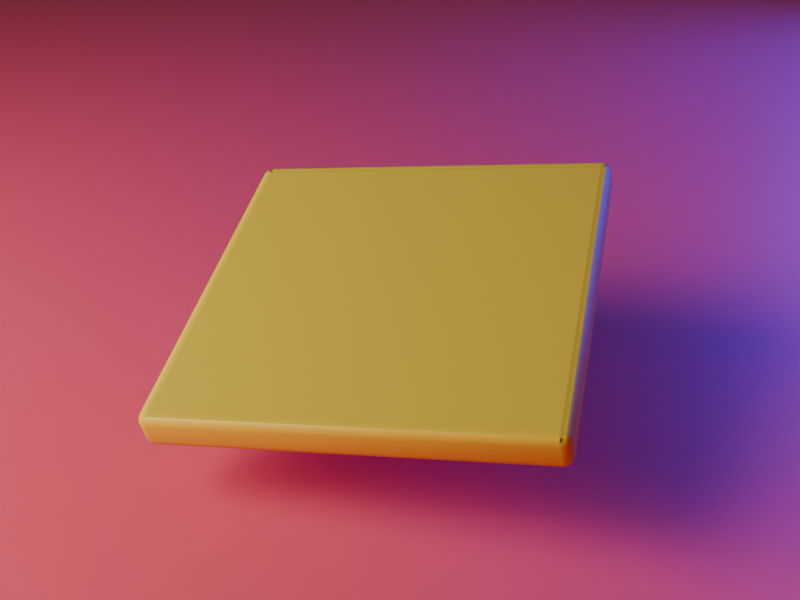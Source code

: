 # Source: frame-W.blend  (saved by Blender 4.0.36; exported with 4.5.12 LTS)
import bpy
from mathutils import Matrix  # noqa: F401  (used for matrix-valued properties, if any)

bpy.ops.wm.read_factory_settings(use_empty=True)
scene = bpy.context.scene
scene.name = 'Scene'

# ---- collections
col_collection = bpy.data.collections.new('Collection'); scene.collection.children.link(col_collection)

# ---- images (referenced by path relative to the original .blend; pixels are not part of the script)
import os
ASSET_DIR = os.environ.get("B2B_ASSET_DIR", "")  # directory of the original .blend (textures are referenced by path, not embedded)
HERE = os.path.dirname(os.path.abspath(__file__))  # packed textures are extracted next to this script under _unpacked/

def load_image(name, relpath, width, height, colorspace="sRGB"):
    """Load a texture the original file referenced (path relative to the .blend, or extracted next to this script)."""
    p = next((c for c in (os.path.join(HERE, relpath), os.path.join(ASSET_DIR, relpath)) if relpath and os.path.exists(c)), "")
    if p:
        img = bpy.data.images.load(p, check_existing=True)
        img.name = name
    else:  # same state as the original file: an image datablock whose file is absent (Cycles renders it pink)
        img = bpy.data.images.new(name, width, height)
        img.source = "FILE"
        img.filepath = "//" + (relpath or name)
    img.colorspace_settings.name = colorspace
    return img
img_w_png_001 = load_image('W.png.001', 'W.png', 1024, 1024, 'sRGB')

# ---- materials (node trees are filled in below, after node groups)
mat_pink = bpy.data.materials.new('Pink')
mat_white = bpy.data.materials.new('White')
mat_blue = bpy.data.materials.new('Blue')
mat_scrabble = bpy.data.materials.new('Scrabble')
mat_scrabble.displacement_method = 'DISPLACEMENT'
mat_yellow = bpy.data.materials.new('Yellow')
mat_yellow.alpha_threshold = 0.0
mat_yellow.roughness = 0.5
mat_yellow.line_color = (0.0, 0.0, 0.0, 1.0)

# ---- material node trees
mat_pink.use_nodes = True; mat_pink.node_tree.nodes.clear()
_N = mat_pink.node_tree.nodes; _L = mat_pink.node_tree.links
n0 = _N.new('ShaderNodeBsdfPrincipled'); n0.name = 'Principled BSDF'; n0.location = (10, 300)
n0.inputs[0].default_value = (0.8, 0.07948, 0.1216, 1.0)
n0.inputs[3].default_value = 1.45
n1 = _N.new('ShaderNodeOutputMaterial'); n1.name = 'Material Output'; n1.location = (300, 300)
_L.new(n0.outputs[0], n1.inputs[0])
n1.is_active_output = True
mat_white.use_nodes = True; mat_white.node_tree.nodes.clear()
_N = mat_white.node_tree.nodes; _L = mat_white.node_tree.links
n0 = _N.new('ShaderNodeOutputMaterial'); n0.name = 'Material Output'; n0.location = (300, 300)
n1 = _N.new('ShaderNodeEmission'); n1.name = 'Emission'; n1.location = (10, 300)
n1.inputs[1].default_value = 10.0
_L.new(n1.outputs[0], n0.inputs[0])
n0.is_active_output = True
mat_blue.use_nodes = True; mat_blue.node_tree.nodes.clear()
_N = mat_blue.node_tree.nodes; _L = mat_blue.node_tree.links
n0 = _N.new('ShaderNodeOutputMaterial'); n0.name = 'Material Output'; n0.location = (300, 300)
n1 = _N.new('ShaderNodeEmission'); n1.name = 'Emission'; n1.location = (10, 300)
n1.inputs[0].default_value = (0.02851, 0.02919, 1.0, 1.0)
n1.inputs[1].default_value = 10.0
_L.new(n1.outputs[0], n0.inputs[0])
n0.is_active_output = True
mat_scrabble.use_nodes = True; mat_scrabble.node_tree.nodes.clear()
_N = mat_scrabble.node_tree.nodes; _L = mat_scrabble.node_tree.links
n0 = _N.new('ShaderNodeOutputMaterial'); n0.name = 'Material Output'; n0.location = (684, 348)
n1 = _N.new('ShaderNodeDisplacement'); n1.name = 'Displacement'; n1.location = (379, 254)
n1.space = 'WORLD'
n1.inputs[1].default_value = 0.0
n1.inputs[2].default_value = -0.05
n2 = _N.new('ShaderNodeBsdfPrincipled'); n2.name = 'Principled BSDF'; n2.location = (80, 428)
n2.inputs[2].default_value = 0.9211
n2.inputs[3].default_value = 1.45
n3 = _N.new('ShaderNodeMix'); n3.name = 'Mix'; n3.location = (-153, 372)
n3.data_type = 'RGBA'
n3.inputs[6].default_value = (0.7992, 0.5776, 0.02029, 1.0)
n3.inputs[7].default_value = (0.04472, 0.004988, 0.008092, 1.0)
n4 = _N.new('ShaderNodeTexImage'); n4.name = 'Image Texture'; n4.location = (-83, -14)
n4.image = img_w_png_001
_L.new(n2.outputs[0], n0.inputs[0])
_L.new(n1.outputs[0], n0.inputs[2])
_L.new(n4.outputs[0], n1.inputs[0])
_L.new(n3.outputs[2], n2.inputs[0])
_L.new(n4.outputs[0], n3.inputs[0])
n0.is_active_output = True
mat_yellow.use_nodes = True; mat_yellow.node_tree.nodes.clear()
_N = mat_yellow.node_tree.nodes; _L = mat_yellow.node_tree.links
n0 = _N.new('ShaderNodeOutputMaterial'); n0.name = 'Material Output'; n0.location = (300, 300)
n1 = _N.new('ShaderNodeBsdfPrincipled'); n1.name = 'Principled BSDF'; n1.location = (10, 300)
n1.inputs[0].default_value = (0.7992, 0.5776, 0.02029, 1.0)
n1.inputs[3].default_value = 1.45
_L.new(n1.outputs[0], n0.inputs[0])
n0.is_active_output = True

# ---- world
world_world = bpy.data.worlds.new('World'); scene.world = world_world
world_world.use_nodes = True; world_world.node_tree.nodes.clear()
_N = world_world.node_tree.nodes; _L = world_world.node_tree.links
n0 = _N.new('ShaderNodeOutputWorld'); n0.name = 'World Output'; n0.location = (300, 300)
n1 = _N.new('ShaderNodeBackground'); n1.name = 'Background'; n1.location = (10, 300)
n1.inputs[0].default_value = (0.05088, 0.05088, 0.05088, 1.0)
_L.new(n1.outputs[0], n0.inputs[0])
n0.is_active_output = True
world_world.color = (0.05088, 0.05088, 0.05088)
world_world.use_sun_shadow = False
world_world.sun_shadow_jitter_overblur = 0.0

# ---- cameras
cam_camera = bpy.data.cameras.new('Camera')
cam_camera.clip_end = 100.0
cam_camera.ortho_scale = 7.314

# ---- meshes
me_plane = bpy.data.meshes.new('Plane')
me_plane.from_pydata([(-1.5, -1.0, 0.0), (1.5, -1.0, 0.0), (-1.5, 1.0, 0.0), (1.5, 1.0, 0.0), (-1.5, 1.0, 1.5), (1.5, 1.0, 1.5)], [], [(0, 1, 3, 2), (2, 3, 5, 4)])
me_plane.polygons.foreach_set('use_smooth', [True] * 2)
_uv = me_plane.uv_layers.new(name='UVMap')
_uv.uv.foreach_set('vector', [0.0, 0.0, 1.0, 0.0, 1.0, 1.0, 0.0, 1.0, 0.0, 1.0, 1.0, 1.0, 1.0, 1.0, 0.0, 1.0])
me_plane.materials.append(mat_pink)
me_plane.update()
me_plane_001 = bpy.data.meshes.new('Plane.001')
me_plane_001.from_pydata([(-1.0, -1.0, 0.0), (1.0, -1.0, 0.0), (-1.0, 1.0, 0.0), (1.0, 1.0, 0.0)], [], [(0, 1, 3, 2)])
_uv = me_plane_001.uv_layers.new(name='UVMap')
_uv.uv.foreach_set('vector', [0.0, 0.0, 1.0, 0.0, 1.0, 1.0, 0.0, 1.0])
me_plane_001.materials.append(mat_white)
me_plane_001.update()
me_plane_002 = bpy.data.meshes.new('Plane.002')
me_plane_002.from_pydata([(-1.0, -1.0, 0.0), (1.0, -1.0, 0.0), (-1.0, 1.0, 0.0), (1.0, 1.0, 0.0)], [], [(0, 1, 3, 2)])
_uv = me_plane_002.uv_layers.new(name='UVMap')
_uv.uv.foreach_set('vector', [0.0, 0.0, 1.0, 0.0, 1.0, 1.0, 0.0, 1.0])
me_plane_002.materials.append(mat_blue)
me_plane_002.update()
me_plane_003 = bpy.data.meshes.new('Plane.003')
me_plane_003.from_pydata([(-1.0, -0.95, 0.05), (-0.95, -0.95, 0.0), (-0.95, -1.0, 0.05), (-0.9933, -0.95, 0.02503), (-0.9933, -0.975, 0.05), (-0.9868, -0.9739, 0.02609), (-0.95, -0.975, 0.00668), (-0.975, -0.95, 0.00668), (-0.9739, -0.9739, 0.01317), (-0.975, -0.9933, 0.05), (-0.95, -0.9933, 0.02503), (-0.9739, -0.9868, 0.02609), (0.95, -1.0, 0.05), (0.95, -0.95, 0.0), (1.0, -0.95, 0.05), (0.95, -0.9933, 0.02503), (0.975, -0.9933, 0.05), (0.9739, -0.9868, 0.02609), (0.975, -0.95, 0.00668), (0.95, -0.975, 0.00668), (0.9739, -0.9739, 0.01317), (0.9933, -0.975, 0.05), (0.9933, -0.95, 0.02503), (0.9868, -0.9739, 0.02609), (-1.0, 0.95, 0.05), (-0.95, 1.0, 0.05), (-0.95, 0.95, 0.0), (-0.9933, 0.975, 0.05), (-0.9933, 0.95, 0.02503), (-0.9868, 0.9739, 0.02609), (-0.95, 0.9933, 0.02503), (-0.975, 0.9933, 0.05), (-0.9739, 0.9868, 0.02609), (-0.975, 0.95, 0.00668), (-0.95, 0.975, 0.00668), (-0.9739, 0.9739, 0.01317), (1.0, 0.95, 0.05), (0.95, 0.95, 0.0), (0.95, 1.0, 0.05), (0.9933, 0.95, 0.02503), (0.9933, 0.975, 0.05), (0.9868, 0.9739, 0.02609), (0.95, 0.975, 0.00668), (0.975, 0.95, 0.00668), (0.9739, 0.9739, 0.01317), (0.975, 0.9933, 0.05), (0.95, 0.9933, 0.02503), (0.9739, 0.9868, 0.02609), (-1.0, 0.95, 0.15), (-0.95, 0.95, 0.2), (-0.95, 1.0, 0.15), (-0.9933, 0.95, 0.175), (-0.9933, 0.975, 0.15), (-0.9868, 0.9739, 0.1739), (-0.95, 0.975, 0.1933), (-0.975, 0.95, 0.1933), (-0.9739, 0.9739, 0.1868), (-0.975, 0.9933, 0.15), (-0.95, 0.9933, 0.175), (-0.9739, 0.9868, 0.1739), (-1.0, -0.95, 0.15), (-0.95, -1.0, 0.15), (-0.95, -0.95, 0.2), (-0.9933, -0.975, 0.15), (-0.9933, -0.95, 0.175), (-0.9868, -0.9739, 0.1739), (-0.95, -0.9933, 0.175), (-0.975, -0.9933, 0.15), (-0.9739, -0.9868, 0.1739), (-0.975, -0.95, 0.1933), (-0.95, -0.975, 0.1933), (-0.9739, -0.9739, 0.1868), (0.95, -1.0, 0.15), (1.0, -0.95, 0.15), (0.95, -0.95, 0.2), (0.975, -0.9933, 0.15), (0.95, -0.9933, 0.175), (0.9739, -0.9868, 0.1739), (0.9933, -0.95, 0.175), (0.9933, -0.975, 0.15), (0.9868, -0.9739, 0.1739), (0.95, -0.975, 0.1933), (0.975, -0.95, 0.1933), (0.9739, -0.9739, 0.1868), (1.0, 0.95, 0.15), (0.95, 1.0, 0.15), (0.95, 0.95, 0.2), (0.9933, 0.975, 0.15), (0.9933, 0.95, 0.175), (0.9868, 0.9739, 0.1739), (0.95, 0.9933, 0.175), (0.975, 0.9933, 0.15), (0.9739, 0.9868, 0.1739), (0.975, 0.95, 0.1933), (0.95, 0.975, 0.1933), (0.9739, 0.9739, 0.1868)], [], [(2, 12, 72, 61), (1, 26, 37, 13), (62, 74, 86, 49), (14, 36, 84, 73), (38, 25, 50, 85), (0, 3, 5, 4), (3, 7, 8, 5), (1, 6, 8, 7), (6, 10, 11, 8), (2, 9, 11, 10), (9, 4, 5, 11), (5, 8, 11), (12, 15, 17, 16), (15, 19, 20, 17), (13, 18, 20, 19), (18, 22, 23, 20), (14, 21, 23, 22), (21, 16, 17, 23), (17, 20, 23), (24, 27, 29, 28), (27, 31, 32, 29), (25, 30, 32, 31), (30, 34, 35, 32), (26, 33, 35, 34), (33, 28, 29, 35), (29, 32, 35), (36, 39, 41, 40), (39, 43, 44, 41), (37, 42, 44, 43), (42, 46, 47, 44), (38, 45, 47, 46), (45, 40, 41, 47), (41, 44, 47), (48, 51, 53, 52), (51, 55, 56, 53), (49, 54, 56, 55), (54, 58, 59, 56), (50, 57, 59, 58), (57, 52, 53, 59), (53, 56, 59), (60, 63, 65, 64), (63, 67, 68, 65), (61, 66, 68, 67), (66, 70, 71, 68), (62, 69, 71, 70), (69, 64, 65, 71), (65, 68, 71), (72, 75, 77, 76), (75, 79, 80, 77), (73, 78, 80, 79), (78, 82, 83, 80), (74, 81, 83, 82), (81, 76, 77, 83), (77, 80, 83), (84, 87, 89, 88), (87, 91, 92, 89), (85, 90, 92, 91), (90, 94, 95, 92), (86, 93, 95, 94), (93, 88, 89, 95), (89, 92, 95), (26, 1, 7, 33), (33, 7, 3, 28), (28, 3, 0, 24), (1, 13, 19, 6), (6, 19, 15, 10), (10, 15, 12, 2), (13, 37, 43, 18), (18, 43, 39, 22), (22, 39, 36, 14), (37, 26, 34, 42), (42, 34, 30, 46), (46, 30, 25, 38), (48, 60, 64, 51), (51, 64, 69, 55), (55, 69, 62, 49), (61, 72, 76, 66), (66, 76, 81, 70), (70, 81, 74, 62), (73, 84, 88, 78), (78, 88, 93, 82), (82, 93, 86, 74), (85, 50, 58, 90), (90, 58, 54, 94), (94, 54, 49, 86), (2, 61, 67, 9), (9, 67, 63, 4), (4, 63, 60, 0), (50, 25, 31, 57), (57, 31, 27, 52), (52, 27, 24, 48), (84, 36, 40, 87), (87, 40, 45, 91), (91, 45, 38, 85), (14, 73, 79, 21), (21, 79, 75, 16), (16, 75, 72, 12), (24, 0, 60, 48)])
me_plane_003.polygons.foreach_set('use_smooth', [True] * 98)
me_plane_003.polygons.foreach_set('material_index', [1, 1, 0, 1, 1, 1, 1, 1, 1, 1, 1, 1, 1, 1, 1, 1, 1, 1, 1, 1, 1, 1, 1, 1, 1, 1, 1, 1, 1, 1, 1, 1, 1, 1, 1, 0, 0, 1, 1, 1, 1, 1, 1, 1, 0, 0, 1, 1, 1, 1, 1, 0, 0, 1, 1, 1, 1, 1, 0, 0, 1, 1, 1, 1, 1, 1, 1, 1, 1, 1, 1, 1, 1, 1, 1, 0, 1, 1, 0, 1, 1, 0, 1, 1, 0, 1, 1, 1, 1, 1, 1, 1, 1, 1, 1, 1, 1, 1])
_uv = me_plane_003.uv_layers.new(name='UVMap')
_uv.uv.foreach_set('vector', [0.9749, 0.9999, 0.0251, 0.9999, 0.0251, 0.9999, 0.9749, 0.9999, 0.9749, 0.9749, 0.9749, 0.0251, 0.02509, 0.0251, 0.0251, 0.9749, 0.9997, 1.006, 0.006493, 0.9935, 0.0002918, 0.006493, 0.9904, 0.009593, 0.0001001, 0.9749, 9.996e-05, 0.0251, 9.996e-05, 0.0251, 0.0001001, 0.9749, 0.02509, 0.0001002, 0.9749, 0.0001, 0.9749, 0.0001, 0.02509, 0.0001002, 0.9999, 0.9749, 0.9999, 0.9749, 0.9999, 0.9869, 0.9999, 0.9874, 0.9999, 0.9749, 0.9874, 0.9749, 0.9869, 0.9869, 0.9999, 0.9869, 0.9749, 0.9749, 0.9749, 0.9874, 0.9869, 0.9869, 0.9874, 0.9749, 0.9749, 0.9874, 0.9749, 0.9999, 0.9869, 0.9999, 0.9869, 0.9869, 0.9749, 0.9999, 0.9874, 0.9999, 0.9869, 0.9999, 0.9749, 0.9999, 0.9874, 0.9999, 0.9999, 0.9874, 0.9999, 0.9869, 0.9869, 0.9999, 0.9999, 0.9869, 0.9869, 0.9869, 0.9869, 0.9999, 0.0251, 0.9999, 0.0251, 0.9999, 0.01314, 0.9999, 0.01261, 0.9999, 0.0251, 0.9999, 0.0251, 0.9874, 0.01314, 0.9869, 0.01314, 0.9999, 0.0251, 0.9749, 0.01261, 0.9749, 0.01314, 0.9869, 0.0251, 0.9874, 0.01261, 0.9749, 0.0001001, 0.9749, 0.0001001, 0.9869, 0.01314, 0.9869, 0.0001001, 0.9749, 0.0001001, 0.9874, 0.0001001, 0.9869, 0.0001001, 0.9749, 0.0001001, 0.9874, 0.01261, 0.9999, 0.01314, 0.9999, 0.0001001, 0.9869, 0.01314, 0.9999, 0.01314, 0.9869, 0.0001001, 0.9869, 0.9999, 0.0251, 0.9999, 0.01261, 0.9999, 0.01314, 0.9999, 0.0251, 0.9999, 0.01261, 0.9874, 0.0001, 0.9869, 0.0001, 0.9999, 0.01314, 0.9749, 0.0001, 0.9749, 0.0001, 0.9869, 0.0001, 0.9874, 0.0001, 0.9749, 0.0001, 0.9749, 0.01261, 0.9869, 0.01314, 0.9869, 0.0001, 0.9749, 0.0251, 0.9874, 0.0251, 0.9869, 0.01314, 0.9749, 0.01261, 0.9874, 0.0251, 0.9999, 0.0251, 0.9999, 0.01314, 0.9869, 0.01314, 0.9999, 0.01314, 0.9869, 0.0001, 0.9869, 0.01314, 9.996e-05, 0.0251, 9.996e-05, 0.0251, 9.995e-05, 0.01314, 9.995e-05, 0.01261, 9.996e-05, 0.0251, 0.01261, 0.0251, 0.01314, 0.01314, 9.995e-05, 0.01314, 0.02509, 0.0251, 0.02509, 0.01261, 0.01314, 0.01314, 0.01261, 0.0251, 0.02509, 0.01261, 0.02509, 0.0001002, 0.01314, 0.0001002, 0.01314, 0.01314, 0.02509, 0.0001002, 0.01261, 0.0001002, 0.01314, 0.0001002, 0.02509, 0.0001002, 0.01261, 0.0001002, 9.995e-05, 0.01261, 9.995e-05, 0.01314, 0.01314, 0.0001002, 9.995e-05, 0.01314, 0.01314, 0.01314, 0.01314, 0.0001002, 0.9999, 0.0251, 0.9999, 0.0251, 0.9999, 0.01314, 0.9999, 0.01261, 0.9999, 0.0251, 0.9874, 0.0251, 0.9869, 0.01314, 0.9999, 0.01314, 0.9749, 0.0251, 0.9749, 0.01261, 0.9869, 0.01314, 0.9874, 0.0251, 0.9749, 0.01261, 0.9749, 0.0001, 0.9869, 0.0001, 0.9869, 0.01314, 0.9749, 0.0001, 0.9874, 0.0001, 0.9869, 0.0001, 0.9749, 0.0001, 0.9874, 0.0001, 0.9999, 0.01261, 0.9999, 0.01314, 0.9869, 0.0001, 0.9999, 0.01314, 0.9869, 0.01314, 0.9869, 0.0001, 0.9999, 0.9749, 0.9999, 0.9874, 0.9999, 0.9869, 0.9999, 0.9749, 0.9999, 0.9874, 0.9874, 0.9999, 0.9869, 0.9999, 0.9999, 0.9869, 0.9749, 0.9999, 0.9749, 0.9999, 0.9869, 0.9999, 0.9874, 0.9999, 0.9749, 0.9999, 0.9749, 0.9874, 0.9869, 0.9869, 0.9869, 0.9999, 0.9749, 0.9749, 0.9874, 0.9749, 0.9869, 0.9869, 0.9749, 0.9874, 0.9874, 0.9749, 0.9999, 0.9749, 0.9999, 0.9869, 0.9869, 0.9869, 0.9999, 0.9869, 0.9869, 0.9999, 0.9869, 0.9869, 0.0251, 0.9999, 0.01261, 0.9999, 0.01314, 0.9999, 0.0251, 0.9999, 0.01261, 0.9999, 0.0001001, 0.9874, 0.0001001, 0.9869, 0.01314, 0.9999, 0.0001001, 0.9749, 0.0001001, 0.9749, 0.0001001, 0.9869, 0.0001001, 0.9874, 0.0001001, 0.9749, 0.01261, 0.9749, 0.01314, 0.9869, 0.0001001, 0.9869, 0.0251, 0.9749, 0.0251, 0.9874, 0.01314, 0.9869, 0.01261, 0.9749, 0.0251, 0.9874, 0.0251, 0.9999, 0.01314, 0.9999, 0.01314, 0.9869, 0.01314, 0.9999, 0.0001001, 0.9869, 0.01314, 0.9869, 9.996e-05, 0.0251, 9.995e-05, 0.01261, 9.995e-05, 0.01314, 9.996e-05, 0.0251, 9.995e-05, 0.01261, 0.01261, 0.0001002, 0.01314, 0.0001002, 9.995e-05, 0.01314, 0.02509, 0.0001002, 0.02509, 0.0001002, 0.01314, 0.0001002, 0.01261, 0.0001002, 0.02509, 0.0001002, 0.02509, 0.01261, 0.01314, 0.01314, 0.01314, 0.0001002, 0.02509, 0.0251, 0.01261, 0.0251, 0.01314, 0.01314, 0.02509, 0.01261, 0.01261, 0.0251, 9.996e-05, 0.0251, 9.995e-05, 0.01314, 0.01314, 0.01314, 9.995e-05, 0.01314, 0.01314, 0.0001002, 0.01314, 0.01314, 0.9749, 0.0251, 0.9749, 0.9749, 0.9874, 0.9749, 0.9874, 0.0251, 0.9874, 0.0251, 0.9874, 0.9749, 0.9999, 0.9749, 0.9999, 0.0251, 0.9999, 0.0251, 0.9999, 0.9749, 0.9999, 0.9749, 0.9999, 0.0251, 0.9749, 0.9749, 0.0251, 0.9749, 0.0251, 0.9874, 0.9749, 0.9874, 0.9749, 0.9874, 0.0251, 0.9874, 0.0251, 0.9999, 0.9749, 0.9999, 0.9749, 0.9999, 0.0251, 0.9999, 0.0251, 0.9999, 0.9749, 0.9999, 0.0251, 0.9749, 0.02509, 0.0251, 0.01261, 0.0251, 0.01261, 0.9749, 0.01261, 0.9749, 0.01261, 0.0251, 9.996e-05, 0.0251, 0.0001001, 0.9749, 0.0001001, 0.9749, 9.996e-05, 0.0251, 9.996e-05, 0.0251, 0.0001001, 0.9749, 0.02509, 0.0251, 0.9749, 0.0251, 0.9749, 0.01261, 0.02509, 0.01261, 0.02509, 0.01261, 0.9749, 0.01261, 0.9749, 0.0001, 0.02509, 0.0001002, 0.02509, 0.0001002, 0.9749, 0.0001, 0.9749, 0.0001, 0.02509, 0.0001002, 0.9999, 0.0251, 0.9999, 0.9749, 0.9999, 0.9749, 0.9999, 0.0251, 0.9999, 0.0251, 0.9999, 0.9749, 0.9874, 0.9749, 0.9874, 0.0251, 0.9874, 0.0251, 0.9874, 0.9749, 0.9749, 0.9749, 0.9749, 0.0251, 0.9749, 0.9999, 0.0251, 0.9999, 0.0251, 0.9999, 0.9749, 0.9999, 0.9749, 0.9999, 0.0251, 0.9999, 0.0251, 0.9874, 0.9749, 0.9874, 0.9749, 0.9874, 0.0251, 0.9874, 0.0251, 0.9749, 0.9749, 0.9749, 0.0001001, 0.9749, 9.996e-05, 0.0251, 9.996e-05, 0.0251, 0.0001001, 0.9749, 0.0001001, 0.9749, 9.996e-05, 0.0251, 0.01261, 0.0251, 0.01261, 0.9749, 0.01261, 0.9749, 0.01261, 0.0251, 0.02509, 0.0251, 0.0251, 0.9749, 0.02509, 0.0001002, 0.9749, 0.0001, 0.9749, 0.0001, 0.02509, 0.0001002, 0.02509, 0.0001002, 0.9749, 0.0001, 0.9749, 0.01261, 0.02509, 0.01261, 0.02509, 0.01261, 0.9749, 0.01261, 0.9749, 0.0251, 0.02509, 0.0251, 0.9749, 0.9999, 0.9749, 0.9999, 0.9874, 0.9999, 0.9874, 0.9999, 0.9874, 0.9999, 0.9874, 0.9999, 0.9999, 0.9874, 0.9999, 0.9874, 0.9999, 0.9874, 0.9999, 0.9874, 0.9999, 0.9749, 0.9999, 0.9749, 0.9749, 0.0001, 0.9749, 0.0001, 0.9874, 0.0001, 0.9874, 0.0001, 0.9874, 0.0001, 0.9874, 0.0001, 0.9999, 0.01261, 0.9999, 0.01261, 0.9999, 0.01261, 0.9999, 0.01261, 0.9999, 0.0251, 0.9999, 0.0251, 9.996e-05, 0.0251, 9.996e-05, 0.0251, 9.995e-05, 0.01261, 9.995e-05, 0.01261, 9.995e-05, 0.01261, 9.995e-05, 0.01261, 0.01261, 0.0001002, 0.01261, 0.0001002, 0.01261, 0.0001002, 0.01261, 0.0001002, 0.02509, 0.0001002, 0.02509, 0.0001002, 0.0001001, 0.9749, 0.0001001, 0.9749, 0.0001001, 0.9874, 0.0001001, 0.9874, 0.0001001, 0.9874, 0.0001001, 0.9874, 0.01261, 0.9999, 0.01261, 0.9999, 0.01261, 0.9999, 0.01261, 0.9999, 0.0251, 0.9999, 0.0251, 0.9999, 0.9999, 0.0251, 0.9999, 0.9749, 0.9999, 0.9749, 0.9999, 0.0251])
me_plane_003.materials.append(mat_scrabble)
me_plane_003.materials.append(mat_yellow)
me_plane_003.update()

# ---- objects
ob_camera = bpy.data.objects.new('Camera', cam_camera)
ob_plane = bpy.data.objects.new('Plane', me_plane)
ob_plane_001 = bpy.data.objects.new('Plane.001', me_plane_001)
ob_plane_002 = bpy.data.objects.new('Plane.002', me_plane_002)
ob_plane_003 = bpy.data.objects.new('Plane.003', me_plane_003)

# ---- transforms, parenting, visibility, modifiers, constraints
ob_camera.location = (-0.5327, 5.03, 3.393)
ob_camera.rotation_euler = (1.069, -3.244e-07, 3.268)
ob_camera.lock_rotations_4d = False
ob_camera.empty_display_type = 'ARROWS'
ob_camera.color = (0.0, 0.0, 0.0, 0.0)
ob_camera.display_type = 'WIRE'
ob_camera.lineart.crease_threshold = 0.0
ob_plane.location = (0.0, 0.0, 0.0)
ob_plane.scale = (20.0, 10.0, 10.0)
_m = ob_plane.modifiers.new('Bevel', 'BEVEL')
_m.width = 0.25
_m.width_pct = 0.25
_m.segments = 9
ob_plane_001.location = (7.229, 3.349, 5.693)
ob_plane_001.rotation_euler = (-0.9504, -0.0, -1.137)
ob_plane_001.scale = (3.0, 3.0, 3.0)
ob_plane_002.location = (-5.733, -5.533, 2.606)
ob_plane_002.rotation_euler = (-0.9504, -0.0, -3.945)
ob_plane_002.scale = (3.0, 3.0, 3.0)
ob_plane_003.location = (0.09884, 0.1491, 0.6442)
ob_plane_003.rotation_euler = (-0.2427, 0.1216, -0.1298)
ob_plane_003.cycles.use_adaptive_subdivision = True
_m = ob_plane_003.modifiers.new('Subdivision', 'SUBSURF')
_m.subdivision_type = 'SIMPLE'

# ---- collection membership
col_collection.objects.link(ob_camera)
col_collection.objects.link(ob_plane)
col_collection.objects.link(ob_plane_001)
col_collection.objects.link(ob_plane_002)
col_collection.objects.link(ob_plane_003)

# ---- scene / render settings (as saved in the file)
scene.camera = ob_camera
scene.frame_start = 1; scene.frame_end = 250; scene.frame_set(1)
scene.render.engine = 'CYCLES'
scene.render.resolution_x = 1280
scene.render.resolution_y = 960
scene.cycles.feature_set = 'EXPERIMENTAL'
scene.cycles.sampling_pattern = 'TABULATED_SOBOL'
bpy.context.view_layer.update()
